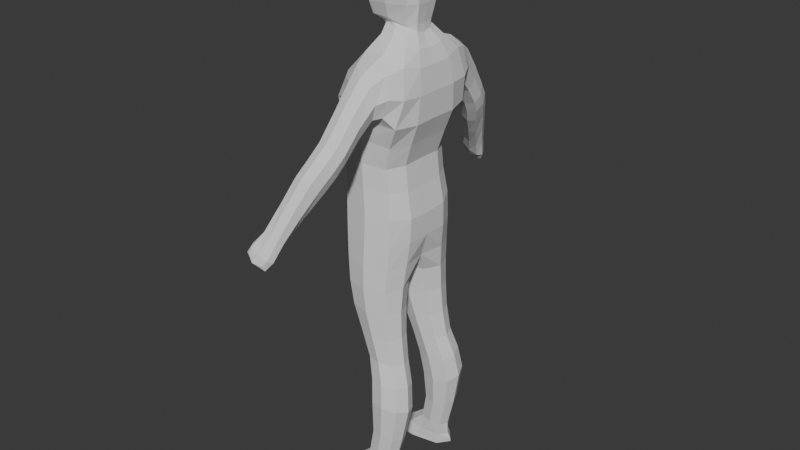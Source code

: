 # Source: ArcanarchyWorkbench.blend  (saved by Blender 4.5.90; exported with 4.5.12 LTS)
import bpy
from mathutils import Matrix  # noqa: F401  (used for matrix-valued properties, if any)

bpy.ops.wm.read_factory_settings(use_empty=True)
scene = bpy.context.scene
scene.name = 'Scene'

# ---- collections
col_characters = bpy.data.collections.new('Characters'); scene.collection.children.link(col_characters)
col_reference = bpy.data.collections.new('Reference'); scene.collection.children.link(col_reference)

# ---- world
world_world = bpy.data.worlds.new('World'); scene.world = world_world
world_world.use_nodes = True; world_world.node_tree.nodes.clear()
_N = world_world.node_tree.nodes; _L = world_world.node_tree.links
n0 = _N.new('ShaderNodeOutputWorld'); n0.name = 'World Output'; n0.location = (300, 300)
n1 = _N.new('ShaderNodeBackground'); n1.name = 'Background'; n1.location = (10, 300)
n1.inputs[0].default_value = (0.05088, 0.05088, 0.05088, 1.0)
_L.new(n1.outputs[0], n0.inputs[0])
n0.is_active_output = True
world_world.color = (0.05088, 0.05088, 0.05088)
world_world.sun_shadow_jitter_overblur = 0.0

# ---- meshes
me_cube = bpy.data.meshes.new('Cube')
me_cube.from_pydata([(-1.378, -0.9199, -0.9891), (-0.4901, -0.4434, 0.9744), (-1.378, 0.6507, -0.9864), (-0.4901, 0.4201, 0.9837), (-0.3608, -0.4911, 0.7453), (-0.3608, 0.5695, 0.7403), (-1.083, 0.9568, 0.4306), (-1.083, -0.8342, 0.5167), (-1.061, 0.6505, -0.08381), (-1.061, -0.6554, -0.08381), (-0.9755, 0.6992, -0.4539), (-0.9755, -0.01321, -0.4529), (-1.069, 0.5789, -0.8997), (-1.069, 0.1639, -0.8767), (-0.6421, 0.6507, -0.9864), (0.0, 0.4201, 1.008), (-0.6421, -0.9199, -0.9891), (0.0, -0.4434, 0.9984), (0.0, -0.4911, 0.7279), (0.0, 0.5695, 0.7229), (0.0, 0.9568, 0.4398), (0.0, -0.8342, 0.5259), (0.0, -0.6554, -0.05718), (0.0, 0.6505, -0.05718), (-0.3664, 0.6992, -0.4619), (-0.3664, -0.01321, -0.461), (-0.6885, 0.1639, -0.8797), (-0.6885, 0.5789, -0.9027), (-0.591, -0.4356, 0.8528), (-0.591, 0.784, 0.8917), (0.0, -0.4356, 0.8584), (0.0, 0.784, 0.8972), (-0.829, -0.1366, 0.6749), (-0.829, 0.8817, 0.6465), (0.0, 0.8817, 0.638), (0.0, -0.1366, 0.6665), (-0.9071, -0.7414, 0.2976), (-0.9071, 0.4597, 0.2833), (0.0, -0.7414, 0.3294), (0.0, 0.4929, 0.3042), (-0.9767, 0.7874, 0.1182), (0.0, -0.7507, 0.08209), (0.0, 0.7874, 0.08209), (-0.9767, -0.7507, 0.1182), (-1.384, 0.5924, 0.6415), (-1.233, 0.5803, 0.4885), (-1.233, -0.173, 0.4969), (-1.384, 0.05589, 0.6429), (-2.187, 0.4799, 0.4268), (-1.909, 0.4799, 0.3566), (-1.909, -0.08862, 0.3552), (-2.187, -0.08862, 0.4254), (-3.158, -0.2038, 0.1235), (-2.84, -0.2079, 0.1217), (-2.84, -0.5701, 0.1465), (-3.158, -0.566, 0.1483), (-1.236, 0.1415, -0.5928), (-1.236, 1.068, -0.5824), (-0.4796, 0.1415, -0.6338), (-0.4796, 1.068, -0.6234), (-1.091, -0.5102, -0.2436), (-1.091, 0.5777, -0.2436), (-0.2026, 0.5777, -0.2508), (-0.2026, -0.5102, -0.2508), (-3.411, -0.3004, 0.03258), (-3.129, -0.3335, 0.01852), (-3.129, -0.9564, 0.08083), (-3.411, -0.9233, 0.09488), (-2.568, -0.2249, 0.3695), (-2.138, -0.2261, 0.2865), (-2.138, 0.2835, 0.2805), (-2.568, 0.2847, 0.3634), (-1.257, 0.7136, -0.944), (-1.257, -0.98, -0.96), (-0.6602, 0.7136, -0.9451), (-0.6602, -0.98, -0.9611), (-0.1977, -0.07547, 0.7478), (-0.3608, 0.5695, 0.7403), (0.0, 0.6483, 0.6873), (0.0, -0.09122, 0.7445)], [], [(28, 1, 3, 29), (30, 17, 1, 28), (15, 3, 1, 17), (36, 7, 6, 37), (38, 21, 7, 36), (63, 22, 9, 60), (60, 9, 8, 61), (56, 11, 10, 57), (58, 25, 11, 56), (75, 26, 13, 73), (73, 13, 12, 72), (6, 7, 46, 45), (72, 12, 27, 74), (57, 10, 24, 59), (61, 8, 23, 62), (37, 6, 20, 39), (79, 18, 4, 76), (2, 14, 16, 0), (29, 3, 15, 31), (5, 29, 31, 19), (18, 30, 28, 4), (4, 28, 29, 5), (6, 33, 34, 20), (77, 5, 19, 78), (21, 35, 32, 7), (40, 37, 39, 42), (41, 38, 36, 43), (43, 36, 37, 40), (9, 43, 40, 8), (22, 41, 43, 9), (8, 40, 42, 23), (46, 47, 51, 50), (33, 6, 45, 44), (7, 32, 47, 46), (32, 33, 44, 47), (69, 68, 55, 54), (44, 45, 49, 48), (47, 44, 48, 51), (45, 46, 50, 49), (55, 52, 64, 67), (71, 70, 53, 52), (68, 71, 52, 55), (70, 69, 54, 53), (12, 57, 59, 27), (26, 58, 56, 13), (13, 56, 57, 12), (10, 61, 62, 24), (11, 60, 61, 10), (25, 63, 60, 11), (67, 64, 65, 66), (53, 54, 66, 65), (54, 55, 67, 66), (52, 53, 65, 64), (74, 27, 26, 75), (62, 23, 22, 63), (24, 62, 63, 25), (58, 59, 24, 25), (26, 27, 59, 58), (49, 50, 69, 70), (51, 48, 71, 68), (48, 49, 70, 71), (50, 51, 68, 69), (76, 77, 33, 32), (14, 74, 75, 16), (2, 72, 74, 14), (0, 73, 72, 2), (16, 75, 73, 0), (4, 5, 77, 76), (33, 77, 78, 34), (35, 79, 76, 32)])
_uv = me_cube.uv_layers.new(name='UVMap')
_uv.uv.foreach_set('vector', [0.6074, 0.0, 0.625, 0.0, 0.625, 0.25, 0.6074, 0.25, 0.6074, 0.875, 0.625, 0.875, 0.625, 1.0, 0.6074, 1.0, 0.75, 0.5, 0.875, 0.5, 0.875, 0.75, 0.75, 0.75, 0.5402, 0.0, 0.557, 0.0, 0.557, 0.25, 0.5402, 0.25, 0.5402, 0.875, 0.557, 0.875, 0.557, 1.0, 0.5402, 1.0, 0.4646, 0.875, 0.4895, 0.875, 0.4895, 1.0, 0.4646, 1.0, 0.4646, 0.0, 0.4895, 0.0, 0.4895, 0.25, 0.4646, 0.25, 0.4147, 0.0, 0.4397, 0.0, 0.4397, 0.25, 0.4147, 0.25, 0.4147, 0.875, 0.4397, 0.875, 0.4397, 1.0, 0.4147, 1.0, 0.3807, 0.875, 0.3897, 0.875, 0.3897, 1.0, 0.3807, 1.0, 0.3807, 0.0, 0.3897, 0.0, 0.3897, 0.25, 0.3807, 0.25, 0.557, 0.25, 0.557, 0.0, 0.557, 0.0, 0.557, 0.25, 0.3807, 0.25, 0.3897, 0.25, 0.3897, 0.375, 0.3807, 0.375, 0.4147, 0.25, 0.4397, 0.25, 0.4397, 0.375, 0.4147, 0.375, 0.4646, 0.25, 0.4895, 0.25, 0.4895, 0.375, 0.4646, 0.375, 0.5402, 0.25, 0.557, 0.25, 0.557, 0.375, 0.5402, 0.375, 0.5852, 0.875, 0.5898, 0.875, 0.5898, 1.0, 0.5832, 0.939, 0.125, 0.5, 0.25, 0.5, 0.25, 0.75, 0.125, 0.75, 0.6074, 0.25, 0.625, 0.25, 0.625, 0.375, 0.6074, 0.375, 0.5898, 0.25, 0.6074, 0.25, 0.6074, 0.375, 0.5898, 0.375, 0.5898, 0.875, 0.6074, 0.875, 0.6074, 1.0, 0.5898, 1.0, 0.5898, 0.0, 0.6074, 0.0, 0.6074, 0.25, 0.5898, 0.25, 0.557, 0.25, 0.581, 0.25, 0.581, 0.375, 0.557, 0.375, 0.5898, 0.25, 0.5898, 0.25, 0.5898, 0.375, 0.5852, 0.375, 0.557, 0.875, 0.581, 0.875, 0.581, 1.0, 0.557, 1.0, 0.5149, 0.25, 0.5402, 0.25, 0.5402, 0.375, 0.5149, 0.375, 0.5149, 0.875, 0.5402, 0.875, 0.5402, 1.0, 0.5149, 1.0, 0.5149, 0.0, 0.5402, 0.0, 0.5402, 0.25, 0.5149, 0.25, 0.4895, 0.0, 0.5149, 0.0, 0.5149, 0.25, 0.4895, 0.25, 0.4895, 0.875, 0.5149, 0.875, 0.5149, 1.0, 0.4895, 1.0, 0.4895, 0.25, 0.5149, 0.25, 0.5149, 0.375, 0.4895, 0.375, 0.557, 1.0, 0.581, 1.0, 0.581, 1.0, 0.557, 1.0, 0.581, 0.25, 0.557, 0.25, 0.557, 0.25, 0.581, 0.25, 0.557, 1.0, 0.581, 1.0, 0.581, 1.0, 0.557, 1.0, 0.581, 0.27, 0.581, 0.25, 0.581, 0.25, 0.581, 0.27, 0.557, 1.0, 0.581, 1.0, 0.581, 1.0, 0.557, 1.0, 0.581, 0.25, 0.557, 0.25, 0.557, 0.25, 0.581, 0.25, 0.581, 0.27, 0.581, 0.25, 0.581, 0.25, 0.581, 0.27, 0.557, 0.25, 0.557, 0.0, 0.557, 0.0, 0.557, 0.25, 0.581, 0.27, 0.581, 0.25, 0.581, 0.25, 0.581, 0.27, 0.581, 0.25, 0.557, 0.25, 0.557, 0.25, 0.581, 0.25, 0.581, 0.27, 0.581, 0.25, 0.581, 0.25, 0.581, 0.27, 0.557, 0.25, 0.557, 0.0, 0.557, 0.0, 0.557, 0.25, 0.3897, 0.25, 0.4147, 0.25, 0.4147, 0.375, 0.3897, 0.375, 0.3897, 0.875, 0.4147, 0.875, 0.4147, 1.0, 0.3897, 1.0, 0.3897, 0.0, 0.4147, 0.0, 0.4147, 0.25, 0.3897, 0.25, 0.4397, 0.25, 0.4646, 0.25, 0.4646, 0.375, 0.4397, 0.375, 0.4397, 0.0, 0.4646, 0.0, 0.4646, 0.25, 0.4397, 0.25, 0.4397, 0.875, 0.4646, 0.875, 0.4646, 1.0, 0.4397, 1.0, 0.581, 0.27, 0.581, 0.25, 0.557, 0.25, 0.557, 1.0, 0.557, 0.25, 0.557, 0.0, 0.557, 0.0, 0.557, 0.25, 0.557, 1.0, 0.581, 1.0, 0.581, 1.0, 0.557, 1.0, 0.581, 0.25, 0.557, 0.25, 0.557, 0.25, 0.581, 0.25, 0.3043, 0.4514, 0.3897, 0.375, 0.3897, 0.875, 0.3043, 0.7986, 0.4646, 0.375, 0.4895, 0.375, 0.4895, 0.875, 0.4646, 0.875, 0.4397, 0.375, 0.4646, 0.375, 0.4646, 0.875, 0.4397, 0.875, 0.4147, 0.875, 0.4147, 0.375, 0.4397, 0.375, 0.4397, 0.875, 0.3897, 0.875, 0.3897, 0.375, 0.4147, 0.375, 0.4147, 0.875, 0.557, 0.25, 0.557, 0.0, 0.557, 0.0, 0.557, 0.25, 0.581, 0.27, 0.581, 0.25, 0.581, 0.25, 0.581, 0.27, 0.581, 0.25, 0.557, 0.25, 0.557, 0.25, 0.581, 0.25, 0.557, 1.0, 0.581, 1.0, 0.581, 1.0, 0.557, 1.0, 0.5909, 0.08934, 0.5898, 0.25, 0.581, 0.25, 0.581, 0.27, 0.25, 0.5, 0.3043, 0.4514, 0.3043, 0.7986, 0.25, 0.75, 0.375, 0.25, 0.3807, 0.25, 0.3807, 0.375, 0.375, 0.375, 0.375, 0.0, 0.3807, 0.0, 0.3807, 0.25, 0.375, 0.25, 0.375, 0.875, 0.3807, 0.875, 0.3807, 1.0, 0.375, 1.0, 0.5898, 0.0, 0.5898, 0.25, 0.5898, 0.25, 0.5909, 0.08934, 0.581, 0.25, 0.5898, 0.25, 0.5852, 0.375, 0.581, 0.375, 0.581, 0.875, 0.5852, 0.875, 0.5832, 0.939, 0.581, 1.0])
me_cube.update()

# ---- objects
ob_obj_humanmale = bpy.data.objects.new('OBJ_HumanMale', me_cube)
ob_ref_humanmale = bpy.data.objects.new('REF_HumanMale', None)

# ---- transforms, parenting, visibility, modifiers, constraints
ob_obj_humanmale.location = (0.0, 0.0, 0.0)
ob_obj_humanmale.rotation_euler = (0.0, -0.0, -1.571)
ob_obj_humanmale.scale = (0.15, 0.15, 0.855)
_m = ob_obj_humanmale.modifiers.new('Mirror', 'MIRROR')
_m.use_clip = True
_m = ob_obj_humanmale.modifiers.new('Subdivision', 'SUBSURF')
_m.uv_smooth = 'PRESERVE_CORNERS_JUNCTIONS_AND_CONCAVE'
_m.boundary_smooth = 'PRESERVE_CORNERS'
_m.render_levels = 1
_m.use_limit_surface = False
_m.open_advanced_panel = True
ob_ref_humanmale.location = (0.1106, -0.2477, 0.008634)
ob_ref_humanmale.rotation_euler = (1.571, 0.0, 0.0)
ob_ref_humanmale.scale = (0.6118, 0.6118, 0.6118)
ob_ref_humanmale.empty_display_type = 'IMAGE'
ob_ref_humanmale.empty_display_size = 5.0
ob_ref_humanmale.show_empty_image_perspective = False
ob_ref_humanmale.use_empty_image_alpha = True
ob_ref_humanmale.color = (1.0, 1.0, 1.0, 0.1984)

# ---- collection membership
col_characters.objects.link(ob_obj_humanmale)
col_reference.objects.link(ob_ref_humanmale)

# ---- scene / render settings (as saved in the file)
scene.frame_start = 1; scene.frame_end = 250; scene.frame_set(1)
scene.render.engine = 'CYCLES'
bpy.context.view_layer.update()

# ---- added for rendering (the .blend has no active camera and no usable light): camera, sun
cam_auto = bpy.data.cameras.new('AutoCamera')
cam_auto.lens = 50.0
cam_auto.sensor_width = 36.0
cam_auto.clip_end = 1000.0
ob_auto_camera = bpy.data.objects.new('AutoCamera', cam_auto)
scene.collection.objects.link(ob_auto_camera)
ob_auto_camera.location = (1.86994, -2.23604, 1.49863)
ob_auto_camera.rotation_euler = (1.09748, -7.21219e-08, 0.694738)
scene.camera = ob_auto_camera
light_auto_sun = bpy.data.lights.new('AutoSun', 'SUN')
light_auto_sun.energy = 3.0
light_auto_sun.angle = 0.0523599
ob_auto_sun = bpy.data.objects.new('AutoSun', light_auto_sun)
scene.collection.objects.link(ob_auto_sun)
ob_auto_sun.rotation_euler = (0.872665, 0.174533, 0.523599)
bpy.context.view_layer.update()
